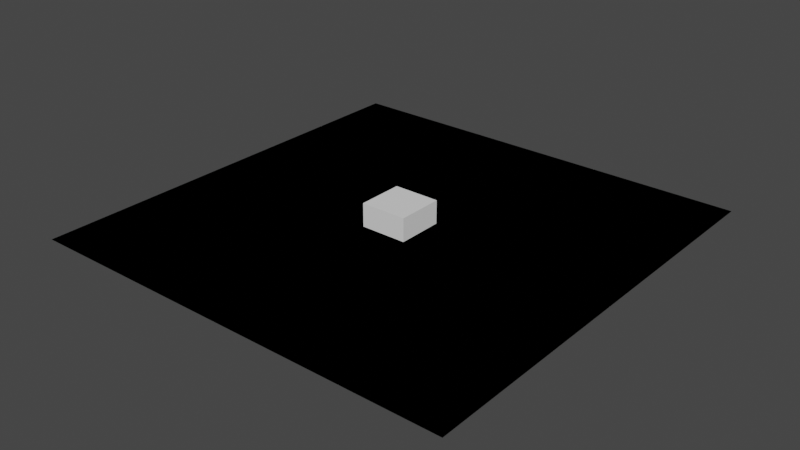 # Source: simple.blend  (saved by Blender 3.4.6; exported with 4.5.12 LTS)
import bpy
from mathutils import Matrix  # noqa: F401  (used for matrix-valued properties, if any)

bpy.ops.wm.read_factory_settings(use_empty=True)
scene = bpy.context.scene
scene.name = 'Scene'

# ---- collections
col_collection = bpy.data.collections.new('Collection'); scene.collection.children.link(col_collection)

# ---- world
world_world = bpy.data.worlds.new('World'); scene.world = world_world
world_world.use_nodes = True; world_world.node_tree.nodes.clear()
_N = world_world.node_tree.nodes; _L = world_world.node_tree.links
n0 = _N.new('ShaderNodeOutputWorld'); n0.name = 'World Output'; n0.location = (300, 300)
n1 = _N.new('ShaderNodeBackground'); n1.name = 'Background'; n1.location = (10, 300)
n1.inputs[0].default_value = (0.05088, 0.05088, 0.05088, 1.0)
_L.new(n1.outputs[0], n0.inputs[0])
n0.is_active_output = True
world_world.color = (0.05088, 0.05088, 0.05088)
world_world.use_sun_shadow = False
world_world.sun_shadow_jitter_overblur = 0.0

# ---- meshes
me_plane = bpy.data.meshes.new('Plane')
me_plane.from_pydata([(-9.332, -9.332, 0.0), (9.332, -9.332, 0.0), (-9.332, 9.332, 0.0), (9.332, 9.332, 0.0)], [], [(0, 1, 3, 2)])
_uv = me_plane.uv_layers.new(name='UVMap')
_uv.uv.foreach_set('vector', [0.0, 0.0, 1.0, 0.0, 1.0, 1.0, 0.0, 1.0])
me_plane.update()
me_cube_001 = bpy.data.meshes.new('Cube.001')
me_cube_001.from_pydata([(-1.0, -1.0, -1.0), (-1.0, -1.0, 1.0), (-1.0, 1.0, -1.0), (-1.0, 1.0, 1.0), (1.0, -1.0, -1.0), (1.0, -1.0, 1.0), (1.0, 1.0, -1.0), (1.0, 1.0, 1.0)], [], [(0, 1, 3, 2), (2, 3, 7, 6), (6, 7, 5, 4), (4, 5, 1, 0), (2, 6, 4, 0), (7, 3, 1, 5)])
_uv = me_cube_001.uv_layers.new(name='UVMap')
_uv.uv.foreach_set('vector', [0.375, 0.0, 0.625, 0.0, 0.625, 0.25, 0.375, 0.25, 0.375, 0.25, 0.625, 0.25, 0.625, 0.5, 0.375, 0.5, 0.375, 0.5, 0.625, 0.5, 0.625, 0.75, 0.375, 0.75, 0.375, 0.75, 0.625, 0.75, 0.625, 1.0, 0.375, 1.0, 0.125, 0.5, 0.375, 0.5, 0.375, 0.75, 0.125, 0.75, 0.625, 0.5, 0.875, 0.5, 0.875, 0.75, 0.625, 0.75])
me_cube_001.update()

# ---- objects
ob_plane = bpy.data.objects.new('Plane', me_plane)
ob_cube = bpy.data.objects.new('Cube', me_cube_001)
ob_plane_001 = bpy.data.objects.new('Plane.001', me_plane)
ob_empty = bpy.data.objects.new('Empty', None)
ob_empty_001 = bpy.data.objects.new('Empty.001', None)

# ---- transforms, parenting, visibility, modifiers, constraints
ob_plane.location = (0.0, 0.0, 0.0)
ob_cube.parent = ob_empty_001
ob_cube.location = (0.0, 0.0, 0.0)
ob_plane_001.location = (0.0, 0.0, 0.0)
ob_empty.parent = ob_cube
ob_empty.location = (0.0, 0.0, 0.0)
ob_empty.empty_display_type = 'CUBE'
ob_empty_001.location = (0.0, 0.0, 0.0)

# ---- collection membership
col_collection.objects.link(ob_plane)
col_collection.objects.link(ob_cube)
col_collection.objects.link(ob_plane_001)
col_collection.objects.link(ob_empty)
col_collection.objects.link(ob_empty_001)

# ---- scene / render settings (as saved in the file)
scene.frame_start = 1; scene.frame_end = 250; scene.frame_set(1)
scene.render.engine = 'BLENDER_EEVEE_NEXT'
scene.cycles.sampling_pattern = 'TABULATED_SOBOL'
scene.cycles.use_light_tree = False
scene.view_settings.view_transform = 'Filmic'
bpy.context.view_layer.update()

# ---- added for rendering (the .blend has no active camera and no usable light): camera, sun
cam_auto = bpy.data.cameras.new('AutoCamera')
cam_auto.lens = 50.0
cam_auto.sensor_width = 36.0
cam_auto.clip_end = 1000.0
ob_auto_camera = bpy.data.objects.new('AutoCamera', cam_auto)
scene.collection.objects.link(ob_auto_camera)
ob_auto_camera.location = (24.4924, -29.3909, 19.5939)
ob_auto_camera.rotation_euler = (1.09748, -7.21219e-08, 0.694738)
scene.camera = ob_auto_camera
light_auto_sun = bpy.data.lights.new('AutoSun', 'SUN')
light_auto_sun.energy = 3.0
light_auto_sun.angle = 0.0523599
ob_auto_sun = bpy.data.objects.new('AutoSun', light_auto_sun)
scene.collection.objects.link(ob_auto_sun)
ob_auto_sun.rotation_euler = (0.872665, 0.174533, 0.523599)
bpy.context.view_layer.update()
